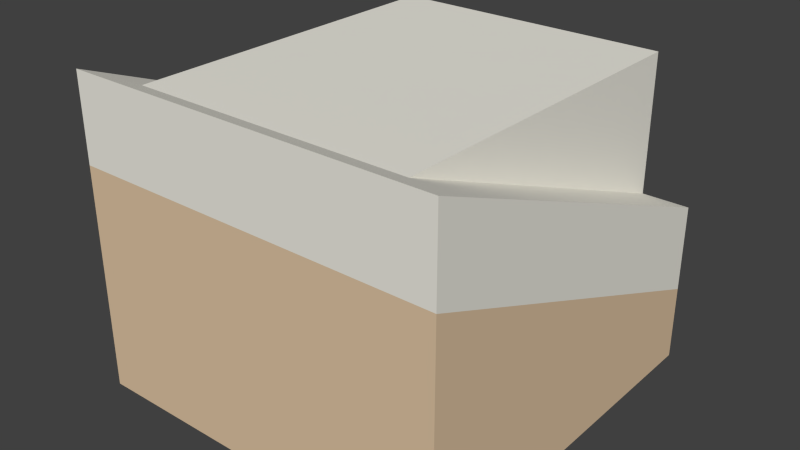 # Source: road-tunnelStraightNonFlush.blend  (saved by Blender 2.73.0; exported with 4.5.12 LTS)
import bpy
from mathutils import Matrix  # noqa: F401  (used for matrix-valued properties, if any)

bpy.ops.wm.read_factory_settings(use_empty=True)
scene = bpy.context.scene
scene.name = 'Scene'

# ---- collections
col_collection_1 = bpy.data.collections.new('Collection 1'); scene.collection.children.link(col_collection_1)

# ---- materials (node trees are filled in below, after node groups)
mat_brown_016 = bpy.data.materials.new('Brown.016')
mat_brown_016.alpha_threshold = 0.0
mat_brown_016.use_transparent_shadow = False
mat_brown_016.diffuse_color = (0.7294, 0.549, 0.3647, 1.0)
mat_brown_016.specular_color = (0.3294, 0.3294, 0.3294)
mat_brown_016.roughness = 0.5
mat_2_014 = bpy.data.materials.new('_2.014')
mat_2_014.alpha_threshold = 0.0
mat_2_014.use_transparent_shadow = False
mat_2_014.diffuse_color = (0.8471, 0.8275, 0.749, 1.0)
mat_2_014.specular_color = (0.3294, 0.3294, 0.3294)
mat_2_014.roughness = 0.5
mat_frontcol_002 = bpy.data.materials.new('FrontCol.002')
mat_frontcol_002.alpha_threshold = 0.0
mat_frontcol_002.use_transparent_shadow = False
mat_frontcol_002.diffuse_color = (1.0, 1.0, 1.0, 1.0)
mat_frontcol_002.specular_color = (0.3294, 0.3294, 0.3294)
mat_frontcol_002.roughness = 0.5
mat_1_009 = bpy.data.materials.new('_1.009')
mat_1_009.alpha_threshold = 0.0
mat_1_009.use_transparent_shadow = False
mat_1_009.diffuse_color = (0.4118, 0.4118, 0.4118, 1.0)
mat_1_009.specular_color = (0.3294, 0.3294, 0.3294)
mat_1_009.roughness = 0.5

# ---- material node trees

# ---- world
world_world = bpy.data.worlds.new('World'); scene.world = world_world
world_world.color = (0.05088, 0.05088, 0.05088)
world_world.use_sun_shadow = False
world_world.sun_shadow_jitter_overblur = 0.0
world_world.cycles.sampling_method = 'MANUAL'
world_world.cycles.sample_map_resolution = 256

# ---- meshes
me_group130_002 = bpy.data.meshes.new('Group130.002')
me_group130_002.from_pydata([(0.5316, 0.4333, -0.4786), (0.5316, -0.5667, -0.4786), (-0.4684, 0.4333, -0.4786), (-0.4684, -0.5667, 0.1214), (-0.4684, -0.5667, -0.4786), (0.5316, -0.5667, 0.1214), (0.5316, 0.4333, -0.2786), (-0.4684, 0.4333, -0.04861), (-0.3434, -0.4917, 0.3214), (-0.3434, 0.4333, -0.04861), (0.5316, 0.4333, -0.04861), (0.5316, -0.5667, 0.3514), (-0.4684, -0.5667, 0.3514), (-0.2184, 0.4333, -0.2786), (-0.4684, 0.4333, -0.2786), (0.4066, 0.4333, -0.04861), (0.4066, 0.4333, 0.3214), (-0.2184, 0.4333, -0.07861), (-0.2184, 0.4333, 0.1964), (0.2816, -0.4567, -0.07861), (-0.2184, -0.4567, 0.1964), (0.2816, 0.4333, 0.1964), (0.2816, -0.4567, 0.1964), (0.2816, 0.4333, -0.07861), (-0.2184, -0.4567, -0.07861), (-0.3434, 0.4333, 0.3214), (0.4066, -0.4917, 0.3214)], [], [(5, 1, 0, 6), (26, 8, 9, 7, 12, 11, 10, 15), (20, 18, 21, 22), (7, 14, 3, 12), (13, 6, 14), (11, 12, 3, 5), (20, 22, 19, 24), (16, 15, 23, 21, 18, 17, 13, 14, 7, 9, 25), (4, 2, 0, 1), (4, 3, 14, 2), (0, 2, 14, 6), (26, 16, 25, 8), (20, 24, 17, 18), (6, 13, 14, 3, 5), (11, 5, 6, 10), (4, 1, 5, 3), (10, 6, 13, 17, 23, 15), (21, 23, 19, 22), (8, 25, 9), (17, 24, 19, 23), (26, 15, 16)])
me_group130_002.polygons.foreach_set('material_index', [0, 1, 1, 1, 0, 1, 3, 1, 0, 0, 0, 1, 1, 2, 1, 0, 1, 1, 1, 3, 1])
_uv = me_group130_002.uv_layers.new(name='UVMap')
_uv.uv.foreach_set('vector', [-39.37, 23.62, -39.37, 0.0, 0.0, 0.0, 0.0, 7.874, 4.921, 45.51, 34.45, 45.51, 34.45, 6.287, 39.37, 6.287, 39.37, 48.69, -2.937e-15, 48.69, 4.93e-32, 6.287, 4.921, 6.287, -29.53, 35.04, -29.53, 1.137e-13, -9.843, 0.0, -9.843, 35.04, 8.846e-14, 16.93, 8.846e-14, 7.874, 39.37, 23.62, 39.37, 32.68, 29.53, 7.874, 0.0, 7.874, 39.37, 7.874, -3.064e-14, 32.68, -39.37, 32.68, -39.37, 23.62, -3.064e-14, 23.62, 29.53, 26.57, 9.843, 26.57, 9.843, 15.75, 29.53, 15.75, 4.921, 31.5, 4.921, 16.93, 9.843, 15.75, 9.843, 26.57, 29.53, 26.57, 29.53, 15.75, 29.53, 7.874, 39.37, 7.874, 39.37, 16.93, 34.45, 16.93, 34.45, 31.5, -39.37, 39.37, -39.37, 1.137e-13, 0.0, 0.0, 0.0, 39.37, 39.37, 0.0, 39.37, 23.62, 1.137e-13, 7.874, 1.137e-13, 0.0, 0.0, 0.0, 39.37, 0.0, 39.37, 7.874, 0.0, 7.874, 4.921, 36.42, 4.921, -6.145e-15, 34.45, 1.075e-13, 34.45, 36.42, -35.04, 26.57, -35.04, 15.75, -1.137e-13, 15.75, -1.137e-13, 26.57, -3.944e-31, 2.924, 29.53, 2.924, 39.37, 2.924, 39.37, 45.33, 4.401e-14, 45.33, -39.37, 32.68, -39.37, 23.62, 0.0, 7.874, 0.0, 16.93, -39.37, 0.0, -3.064e-14, 0.0, -3.064e-14, 23.62, -39.37, 23.62, 0.0, 16.93, 0.0, 7.874, 29.53, 7.874, 29.53, 15.75, 9.843, 15.75, 4.921, 16.93, 0.0, 26.57, 0.0, 15.75, 35.04, 15.75, 35.04, 26.57, 36.42, 31.5, 1.137e-13, 31.5, 1.137e-13, 16.93, 29.53, 1.137e-13, 29.53, 35.04, 9.843, 35.04, 9.843, 0.0, -36.42, 31.5, 0.0, 16.93, 0.0, 31.5])
me_group130_002.materials.append(mat_brown_016)
me_group130_002.materials.append(mat_2_014)
me_group130_002.materials.append(mat_frontcol_002)
me_group130_002.materials.append(mat_1_009)
me_group130_002.use_remesh_preserve_volume = False
me_group130_002.use_remesh_preserve_attributes = False
me_group130_002.use_mirror_vertex_groups = False
me_group130_002.update()

# ---- objects
ob_group130 = bpy.data.objects.new('Group130', me_group130_002)

# ---- transforms, parenting, visibility, modifiers, constraints
ob_group130.location = (0.0, 0.0, 0.0)
ob_group130.lineart.crease_threshold = 0.0

# ---- collection membership
col_collection_1.objects.link(ob_group130)

# ---- scene / render settings (as saved in the file)
scene.frame_start = 1; scene.frame_end = 250; scene.frame_set(3)
scene.render.engine = 'BLENDER_EEVEE_NEXT'
scene.render.resolution_percentage = 50
scene.render.dither_intensity = 0.0
scene.cycles.use_denoising = False
scene.cycles.samples = 10
scene.cycles.sampling_pattern = 'TABULATED_SOBOL'
scene.cycles.light_sampling_threshold = 0.0
scene.cycles.use_adaptive_sampling = False
scene.cycles.use_light_tree = False
scene.cycles.blur_glossy = 0.0
scene.cycles.pixel_filter_type = 'GAUSSIAN'
scene.cycles.sample_clamp_indirect = 0.0
scene.view_settings.view_transform = 'Standard'
bpy.context.view_layer.update()

# ---- added for rendering (the .blend has no active camera and no usable light): camera, sun
cam_auto = bpy.data.cameras.new('AutoCamera')
cam_auto.lens = 50.0
cam_auto.sensor_width = 36.0
cam_auto.clip_end = 1000.0
ob_auto_camera = bpy.data.objects.new('AutoCamera', cam_auto)
scene.collection.objects.link(ob_auto_camera)
ob_auto_camera.location = (1.54882, -1.88731, 1.15013)
ob_auto_camera.rotation_euler = (1.09748, -7.21219e-08, 0.694738)
scene.camera = ob_auto_camera
light_auto_sun = bpy.data.lights.new('AutoSun', 'SUN')
light_auto_sun.energy = 3.0
light_auto_sun.angle = 0.0523599
ob_auto_sun = bpy.data.objects.new('AutoSun', light_auto_sun)
scene.collection.objects.link(ob_auto_sun)
ob_auto_sun.rotation_euler = (0.872665, 0.174533, 0.523599)
bpy.context.view_layer.update()
